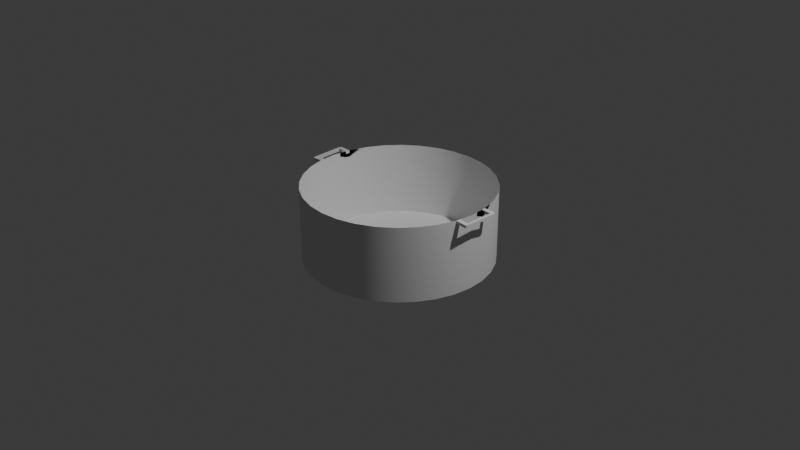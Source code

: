 # Source: Boiling_Pan.blend  (saved by Blender 4.5.88; exported with 4.5.12 LTS)
import bpy
from mathutils import Matrix  # noqa: F401  (used for matrix-valued properties, if any)

bpy.ops.wm.read_factory_settings(use_empty=True)
scene = bpy.context.scene
scene.name = 'Scene'

# ---- collections
col_collection = bpy.data.collections.new('Collection'); scene.collection.children.link(col_collection)

# ---- world
world_world = bpy.data.worlds.new('World'); scene.world = world_world
world_world.use_nodes = True; world_world.node_tree.nodes.clear()
_N = world_world.node_tree.nodes; _L = world_world.node_tree.links
n0 = _N.new('ShaderNodeOutputWorld'); n0.name = 'World Output'; n0.location = (200, 100)
n1 = _N.new('ShaderNodeBackground'); n1.name = 'Background'; n1.location = (-200, 100)
n1.inputs[0].default_value = (0.05088, 0.05088, 0.05088, 1.0)
_L.new(n1.outputs[0], n0.inputs[0])
n0.is_active_output = True
world_world.color = (0.05088, 0.05088, 0.05088)
world_world.sun_shadow_jitter_overblur = 0.0

# ---- cameras
cam_camera = bpy.data.cameras.new('Camera')
cam_camera.clip_end = 100.0
cam_camera.ortho_scale = 7.314

# ---- lights
light_light = bpy.data.lights.new('Light', 'POINT')
light_light.energy = 1000.0
light_light.shadow_soft_size = 0.1

# ---- meshes
me_cylinder = bpy.data.meshes.new('Cylinder')
me_cylinder.from_pydata([(0.0, 1.0, -1.0), (0.0, 1.0, 1.0), (0.1951, 0.9808, -1.0), (0.1951, 0.9808, 1.0), (0.3827, 0.9239, -1.0), (0.3827, 0.9239, 1.0), (0.5556, 0.8315, -1.0), (0.5556, 0.8315, 1.0), (0.7071, 0.7071, -1.0), (0.7071, 0.7071, 1.0), (0.8315, 0.5556, -1.0), (0.8315, 0.5556, 1.0), (0.9239, 0.3827, -1.0), (0.9239, 0.3827, 1.0), (0.9808, 0.1951, -1.0), (0.9808, 0.1951, 1.0), (1.0, 0.0, -1.0), (1.0, 0.0, 1.0), (0.9808, -0.1951, -1.0), (0.9808, -0.1951, 1.0), (0.9239, -0.3827, -1.0), (0.9239, -0.3827, 1.0), (0.8315, -0.5556, -1.0), (0.8315, -0.5556, 1.0), (0.7071, -0.7071, -1.0), (0.7071, -0.7071, 1.0), (0.5556, -0.8315, -1.0), (0.5556, -0.8315, 1.0), (0.3827, -0.9239, -1.0), (0.3827, -0.9239, 1.0), (0.1951, -0.9808, -1.0), (0.1951, -0.9808, 1.0), (0.0, -1.0, -1.0), (0.0, -1.0, 1.0), (0.9808, 0.1951, 0.7267), (1.0, 0.0, 0.7267), (0.9808, -0.1951, 0.7267), (0.9851, 0.1511, 1.0), (0.9851, 0.1511, 0.7267), (0.9808, 0.1951, 0.9238), (0.9851, 0.1511, 0.9238), (1.111, -0.1511, 0.9839), (1.111, -0.1518, 0.9077), (1.081, -0.1485, 0.9841), (1.081, -0.1492, 0.9079), (1.077, -0.1961, 0.9868), (1.077, -0.1968, 0.9106), (1.087, 0.1951, 1.0), (1.091, 0.1511, 0.9238), (1.091, 0.1511, 1.0), (1.087, 0.1951, 0.9238), (1.121, 0.1511, 0.9238), (1.121, 0.1511, 1.0), (0.9904, -0.09755, 1.0), (0.9904, -0.09755, 0.7267), (1.0, 0.0, 0.8634), (0.9808, -0.1951, 0.8634), (0.9904, -0.09755, 0.8634), (0.9808, -0.1951, 0.795), (0.9856, -0.1463, 1.0), (0.9856, -0.1463, 0.7267), (0.9808, -0.1951, 0.9317), (0.9904, -0.09755, 0.9317), (0.9904, -0.09755, 0.795), (0.9856, -0.1463, 0.8634), (0.9856, -0.1463, 0.795), (0.9856, -0.1463, 0.9317), (0.9855, -0.1464, 0.999), (0.9861, -0.1464, 0.9304), (0.9813, -0.193, 0.9942), (0.9799, -0.1953, 0.9305), (1.092, -0.1973, 0.9868), (1.108, -0.1835, 0.9858), (1.094, -0.1974, 0.9867), (1.097, -0.197, 0.9867), (1.099, -0.1963, 0.9866), (1.101, -0.1952, 0.9866), (1.103, -0.1938, 0.9865), (1.105, -0.1921, 0.9864), (1.106, -0.1902, 0.9862), (1.107, -0.1881, 0.9861), (1.108, -0.1858, 0.986), (1.108, -0.1842, 0.9096), (1.092, -0.198, 0.9106), (1.108, -0.1865, 0.9097), (1.107, -0.1888, 0.9099), (1.106, -0.1909, 0.91), (1.104, -0.1928, 0.9101), (1.103, -0.1945, 0.9103), (1.101, -0.1959, 0.9103), (1.099, -0.197, 0.9104), (1.096, -0.1977, 0.9105), (1.094, -0.198, 0.9105), (1.097, 0.1951, 0.9238), (1.118, 0.1754, 0.9238), (1.1, 0.1948, 0.9238), (1.103, 0.1941, 0.9238), (1.106, 0.1929, 0.9238), (1.109, 0.1913, 0.9238), (1.111, 0.1893, 0.9238), (1.113, 0.187, 0.9238), (1.115, 0.1843, 0.9238), (1.117, 0.1815, 0.9238), (1.118, 0.1785, 0.9238), (1.118, 0.1754, 1.0), (1.097, 0.1951, 1.0), (1.118, 0.1785, 1.0), (1.117, 0.1815, 1.0), (1.115, 0.1843, 1.0), (1.113, 0.187, 1.0), (1.111, 0.1893, 1.0), (1.109, 0.1913, 1.0), (1.106, 0.1929, 1.0), (1.103, 0.1941, 1.0), (1.1, 0.1948, 1.0), (-0.1951, 0.9808, -1.0), (-0.1951, 0.9808, 1.0), (-0.3827, 0.9239, -1.0), (-0.3827, 0.9239, 1.0), (-0.5556, 0.8315, -1.0), (-0.5556, 0.8315, 1.0), (-0.7071, 0.7071, -1.0), (-0.7071, 0.7071, 1.0), (-0.8315, 0.5556, -1.0), (-0.8315, 0.5556, 1.0), (-0.9239, 0.3827, -1.0), (-0.9239, 0.3827, 1.0), (-0.9808, 0.1951, -1.0), (-0.9808, 0.1951, 1.0), (-1.0, 0.0, -1.0), (-1.0, 0.0, 1.0), (-0.9808, -0.1951, -1.0), (-0.9808, -0.1951, 1.0), (-0.9239, -0.3827, -1.0), (-0.9239, -0.3827, 1.0), (-0.8315, -0.5556, -1.0), (-0.8315, -0.5556, 1.0), (-0.7071, -0.7071, -1.0), (-0.7071, -0.7071, 1.0), (-0.5556, -0.8315, -1.0), (-0.5556, -0.8315, 1.0), (-0.3827, -0.9239, -1.0), (-0.3827, -0.9239, 1.0), (-0.1951, -0.9808, -1.0), (-0.1951, -0.9808, 1.0), (-0.9808, 0.1951, 0.7267), (-1.0, 0.0, 0.7267), (-0.9808, -0.1951, 0.7267), (-0.9851, 0.1511, 1.0), (-0.9851, 0.1511, 0.7267), (-0.9808, 0.1951, 0.9238), (-0.9851, 0.1511, 0.9238), (-1.111, -0.1511, 0.9839), (-1.111, -0.1518, 0.9077), (-1.081, -0.1485, 0.9841), (-1.081, -0.1492, 0.9079), (-1.077, -0.1961, 0.9868), (-1.077, -0.1968, 0.9106), (-1.087, 0.1951, 1.0), (-1.091, 0.1511, 0.9238), (-1.091, 0.1511, 1.0), (-1.087, 0.1951, 0.9238), (-1.121, 0.1511, 0.9238), (-1.121, 0.1511, 1.0), (-0.9904, -0.09755, 1.0), (-0.9904, -0.09755, 0.7267), (-1.0, 0.0, 0.8634), (-0.9808, -0.1951, 0.8634), (-0.9904, -0.09755, 0.8634), (-0.9808, -0.1951, 0.795), (-0.9856, -0.1463, 1.0), (-0.9856, -0.1463, 0.7267), (-0.9808, -0.1951, 0.9317), (-0.9904, -0.09755, 0.9317), (-0.9904, -0.09755, 0.795), (-0.9856, -0.1463, 0.8634), (-0.9856, -0.1463, 0.795), (-0.9856, -0.1463, 0.9317), (-0.9855, -0.1464, 0.999), (-0.9861, -0.1464, 0.9304), (-0.9813, -0.193, 0.9942), (-0.9799, -0.1953, 0.9305), (-1.092, -0.1973, 0.9868), (-1.108, -0.1835, 0.9858), (-1.094, -0.1974, 0.9867), (-1.097, -0.197, 0.9867), (-1.099, -0.1963, 0.9866), (-1.101, -0.1952, 0.9866), (-1.103, -0.1938, 0.9865), (-1.105, -0.1921, 0.9864), (-1.106, -0.1902, 0.9862), (-1.107, -0.1881, 0.9861), (-1.108, -0.1858, 0.986), (-1.108, -0.1842, 0.9096), (-1.092, -0.198, 0.9106), (-1.108, -0.1865, 0.9097), (-1.107, -0.1888, 0.9099), (-1.106, -0.1909, 0.91), (-1.104, -0.1928, 0.9101), (-1.103, -0.1945, 0.9103), (-1.101, -0.1959, 0.9103), (-1.099, -0.197, 0.9104), (-1.096, -0.1977, 0.9105), (-1.094, -0.198, 0.9105), (-1.097, 0.1951, 0.9238), (-1.118, 0.1754, 0.9238), (-1.1, 0.1948, 0.9238), (-1.103, 0.1941, 0.9238), (-1.106, 0.1929, 0.9238), (-1.109, 0.1913, 0.9238), (-1.111, 0.1893, 0.9238), (-1.113, 0.187, 0.9238), (-1.115, 0.1843, 0.9238), (-1.117, 0.1815, 0.9238), (-1.118, 0.1785, 0.9238), (-1.118, 0.1754, 1.0), (-1.097, 0.1951, 1.0), (-1.118, 0.1785, 1.0), (-1.117, 0.1815, 1.0), (-1.115, 0.1843, 1.0), (-1.113, 0.187, 1.0), (-1.111, 0.1893, 1.0), (-1.109, 0.1913, 1.0), (-1.106, 0.1929, 1.0), (-1.103, 0.1941, 1.0), (-1.1, 0.1948, 1.0)], [], [(0, 1, 3, 2), (2, 3, 5, 4), (4, 5, 7, 6), (6, 7, 9, 8), (8, 9, 11, 10), (10, 11, 13, 12), (12, 13, 15, 39, 34, 14), (14, 34, 38, 35, 16), (16, 35, 54, 60, 36, 18), (18, 36, 58, 56, 61, 19, 21, 20), (20, 21, 23, 22), (22, 23, 25, 24), (24, 25, 27, 26), (26, 27, 29, 28), (28, 29, 31, 30), (30, 31, 33, 32), (57, 55, 17, 53, 62), (35, 38, 40, 37, 17, 55), (32, 0, 2, 4, 6, 8, 10, 12, 14, 16, 18, 20, 22, 24, 26, 28, 30), (39, 40, 38, 34), (51, 52, 41, 42), (48, 51, 42, 44), (49, 48, 44, 43), (37, 15, 47, 49), (52, 49, 43, 41), (45, 43, 67, 69), (40, 39, 50, 48), (37, 40, 48, 49), (39, 15, 47, 50), (66, 62, 53, 59), (65, 63, 57, 64), (54, 35, 55, 57, 63), (58, 65, 64, 56), (36, 60, 65, 58), (60, 54, 63, 65), (61, 66, 59, 19), (56, 64, 66, 61), (64, 57, 62, 66), (67, 68, 70, 69), (46, 45, 69, 70), (44, 46, 70, 68), (43, 44, 68, 67), (71, 83, 92, 73), (73, 92, 91, 74), (74, 91, 90, 75), (75, 90, 89, 76), (76, 89, 88, 77), (77, 88, 87, 78), (78, 87, 86, 79), (79, 86, 85, 80), (80, 85, 84, 81), (81, 84, 82, 72), (41, 43, 45, 71, 73, 74, 75, 76, 77, 78, 79, 80, 81, 72), (45, 46, 83, 71), (42, 41, 72, 82), (44, 42, 82, 84, 85, 86, 87, 88, 89, 90, 91, 92, 83, 46), (104, 94, 103, 106), (106, 103, 102, 107), (107, 102, 101, 108), (108, 101, 100, 109), (109, 100, 99, 110), (110, 99, 98, 111), (111, 98, 97, 112), (112, 97, 96, 113), (113, 96, 95, 114), (114, 95, 93, 105), (50, 47, 105, 93), (48, 50, 93, 95, 96, 97, 98, 99, 100, 101, 102, 103, 94, 51), (94, 104, 52, 51), (49, 47, 105, 114, 113, 112, 111, 110, 109, 108, 107, 106, 104, 52), (40, 37, 15, 39), (0, 115, 116, 1), (115, 117, 118, 116), (117, 119, 120, 118), (119, 121, 122, 120), (121, 123, 124, 122), (123, 125, 126, 124), (125, 127, 145, 150, 128, 126), (127, 129, 146, 149, 145), (129, 131, 147, 171, 165, 146), (131, 133, 134, 132, 172, 167, 169, 147), (133, 135, 136, 134), (135, 137, 138, 136), (137, 139, 140, 138), (139, 141, 142, 140), (141, 143, 144, 142), (143, 32, 33, 144), (168, 173, 164, 130, 166), (146, 166, 130, 148, 151, 149), (32, 143, 141, 139, 137, 135, 133, 131, 129, 127, 125, 123, 121, 119, 117, 115, 0), (150, 145, 149, 151), (162, 153, 152, 163), (159, 155, 153, 162), (160, 154, 155, 159), (148, 160, 158, 128), (163, 152, 154, 160), (156, 180, 178, 154), (151, 159, 161, 150), (148, 160, 159, 151), (150, 161, 158, 128), (177, 170, 164, 173), (176, 175, 168, 174), (165, 174, 168, 166, 146), (169, 167, 175, 176), (147, 169, 176, 171), (171, 176, 174, 165), (172, 132, 170, 177), (167, 172, 177, 175), (175, 177, 173, 168), (178, 180, 181, 179), (157, 181, 180, 156), (155, 179, 181, 157), (154, 178, 179, 155), (182, 184, 203, 194), (184, 185, 202, 203), (185, 186, 201, 202), (186, 187, 200, 201), (187, 188, 199, 200), (188, 189, 198, 199), (189, 190, 197, 198), (190, 191, 196, 197), (191, 192, 195, 196), (192, 183, 193, 195), (152, 183, 192, 191, 190, 189, 188, 187, 186, 185, 184, 182, 156, 154), (156, 182, 194, 157), (153, 193, 183, 152), (155, 157, 194, 203, 202, 201, 200, 199, 198, 197, 196, 195, 193, 153), (215, 217, 214, 205), (217, 218, 213, 214), (218, 219, 212, 213), (219, 220, 211, 212), (220, 221, 210, 211), (221, 222, 209, 210), (222, 223, 208, 209), (223, 224, 207, 208), (224, 225, 206, 207), (225, 216, 204, 206), (161, 204, 216, 158), (159, 162, 205, 214, 213, 212, 211, 210, 209, 208, 207, 206, 204, 161), (205, 162, 163, 215), (160, 163, 215, 217, 218, 219, 220, 221, 222, 223, 224, 225, 216, 158), (151, 150, 128, 148)])
me_cylinder.polygons.foreach_set('use_smooth', [True] * 142)
_k = set([(0, 2), (0, 115), (2, 4), (4, 6), (6, 8), (8, 10), (10, 12), (12, 14), (14, 16), (15, 37), (15, 47), (16, 18), (18, 20), (20, 22), (22, 24), (24, 26), (26, 28), (28, 30), (30, 32), (32, 143), (37, 49), (39, 50), (40, 48), (41, 52), (41, 72), (42, 51), (42, 82), (43, 44), (43, 49), (43, 67), (44, 48), (44, 68), (45, 69), (45, 71), (46, 70), (46, 83), (47, 105), (48, 49), (49, 52), (50, 93), (51, 94), (52, 104), (67, 68), (67, 69), (68, 70), (69, 70), (71, 73), (72, 81), (73, 74), (74, 75), (75, 76), (76, 77), (77, 78), (78, 79), (79, 80), (80, 81), (82, 84), (83, 92), (84, 85), (85, 86), (86, 87), (87, 88), (88, 89), (89, 90), (90, 91), (91, 92), (93, 95), (94, 103), (95, 96), (96, 97), (97, 98), (98, 99), (99, 100), (100, 101), (101, 102), (102, 103), (104, 106), (105, 114), (106, 107), (107, 108), (108, 109), (109, 110), (110, 111), (111, 112), (112, 113), (113, 114), (115, 117), (117, 119), (119, 121), (121, 123), (123, 125), (125, 127), (127, 129), (128, 148), (128, 158), (129, 131), (131, 133), (133, 135), (135, 137), (137, 139), (139, 141), (141, 143), (148, 160), (150, 161), (151, 159), (152, 163), (152, 183), (153, 162), (153, 193), (154, 155), (154, 160), (154, 178), (155, 159), (155, 179), (156, 180), (156, 182), (157, 181), (157, 194), (158, 216), (159, 160), (160, 163), (161, 204), (162, 205), (163, 215), (178, 179), (178, 180), (179, 181), (180, 181), (182, 184), (183, 192), (184, 185), (185, 186), (186, 187), (187, 188), (188, 189), (189, 190), (190, 191), (191, 192), (193, 195), (194, 203), (195, 196), (196, 197), (197, 198), (198, 199), (199, 200), (200, 201), (201, 202), (202, 203), (204, 206), (205, 214), (206, 207), (207, 208), (208, 209), (209, 210), (210, 211), (211, 212), (212, 213), (213, 214), (215, 217), (216, 225), (217, 218), (218, 219), (219, 220), (220, 221), (221, 222), (222, 223), (223, 224), (224, 225)])
me_cylinder.attributes.new('sharp_edge', 'BOOLEAN', 'EDGE').data.foreach_set('value', [ (min(e.vertices), max(e.vertices)) in _k for e in me_cylinder.edges])
_uv = me_cylinder.uv_layers.new(name='UVMap')
_uv.uv.foreach_set('vector', [1.0, 0.5, 1.0, 1.0, 0.9688, 1.0, 0.9688, 0.5, 0.9688, 0.5, 0.9688, 1.0, 0.9375, 1.0, 0.9375, 0.5, 0.9375, 0.5, 0.9375, 1.0, 0.9062, 1.0, 0.9062, 0.5, 0.9062, 0.5, 0.9062, 1.0, 0.875, 1.0, 0.875, 0.5, 0.875, 0.5, 0.875, 1.0, 0.8438, 1.0, 0.8438, 0.5, 0.8438, 0.5, 0.8438, 1.0, 0.8125, 1.0, 0.8125, 0.5, 0.8125, 0.5, 0.8125, 1.0, 0.7812, 1.0, 0.7812, 0.9809, 0.7812, 0.9317, 0.7812, 0.5, 0.7812, 0.5, 0.7812, 0.9317, 0.7742, 0.9317, 0.75, 0.9317, 0.75, 0.5, 0.75, 0.5, 0.75, 0.9317, 0.7344, 0.9317, 0.7266, 0.9317, 0.7188, 0.9317, 0.7188, 0.5, 0.7188, 0.5, 0.7188, 0.9317, 0.7188, 0.9488, 0.7188, 0.9658, 0.7188, 0.9829, 0.7188, 1.0, 0.6875, 1.0, 0.6875, 0.5, 0.6875, 0.5, 0.6875, 1.0, 0.6562, 1.0, 0.6562, 0.5, 0.6562, 0.5, 0.6562, 1.0, 0.625, 1.0, 0.625, 0.5, 0.625, 0.5, 0.625, 1.0, 0.5938, 1.0, 0.5938, 0.5, 0.5938, 0.5, 0.5938, 1.0, 0.5625, 1.0, 0.5625, 0.5, 0.5625, 0.5, 0.5625, 1.0, 0.5312, 1.0, 0.5312, 0.5, 0.5312, 0.5, 0.5312, 1.0, 0.5, 1.0, 0.5, 0.5, 0.7344, 0.9658, 0.75, 0.9658, 0.75, 1.0, 0.7344, 1.0, 0.7344, 0.9829, 0.75, 0.9317, 0.7742, 0.9317, 0.7742, 0.9809, 0.7742, 1.0, 0.75, 1.0, 0.75, 0.9658, 0.75, 0.01, 0.75, 0.49, 0.7968, 0.4854, 0.8418, 0.4717, 0.8833, 0.4496, 0.9197, 0.4197, 0.9496, 0.3833, 0.9717, 0.3418, 0.9854, 0.2968, 0.99, 0.25, 0.9854, 0.2032, 0.9717, 0.1582, 0.9496, 0.1167, 0.9197, 0.08029, 0.8833, 0.05045, 0.8418, 0.02827, 0.7968, 0.01461, 0.7812, 0.9809, 0.7742, 0.9809, 0.7742, 0.9317, 0.7812, 0.9317, 0.0, 0.0, 0.0, 0.0, 0.0, 0.0, 0.0, 0.0, 0.7742, 0.9809, 0.7742, 0.9809, 0.7742, 0.9809, 0.7742, 0.9809, 0.7742, 1.0, 0.7742, 0.9809, 0.7742, 0.9809, 0.7742, 1.0, 0.0, 0.0, 0.0, 0.0, 0.0, 0.0, 0.0, 0.0, 0.0, 0.0, 0.0, 0.0, 0.0, 0.0, 0.0, 0.0, 0.0, 0.0, 0.0, 0.0, 0.0, 0.0, 0.0, 0.0, 0.7742, 0.9809, 0.7812, 0.9809, 0.7812, 0.9809, 0.7742, 0.9809, 0.7742, 1.0, 0.7742, 0.9809, 0.7742, 0.9809, 0.7742, 1.0, 0.7812, 0.9809, 0.7812, 1.0, 0.7812, 1.0, 0.7812, 0.9809, 0.7266, 0.9829, 0.7344, 0.9829, 0.7344, 1.0, 0.7266, 1.0, 0.7266, 0.9488, 0.7344, 0.9488, 0.7344, 0.9658, 0.7266, 0.9658, 0.7344, 0.9317, 0.75, 0.9317, 0.75, 0.9658, 0.7344, 0.9658, 0.7344, 0.9488, 0.7188, 0.9488, 0.7266, 0.9488, 0.7266, 0.9658, 0.7188, 0.9658, 0.7188, 0.9317, 0.7266, 0.9317, 0.7266, 0.9488, 0.7188, 0.9488, 0.7266, 0.9317, 0.7344, 0.9317, 0.7344, 0.9488, 0.7266, 0.9488, 0.7188, 0.9829, 0.7266, 0.9829, 0.7266, 1.0, 0.7188, 1.0, 0.7188, 0.9658, 0.7266, 0.9658, 0.7266, 0.9829, 0.7188, 0.9829, 0.7266, 0.9658, 0.7344, 0.9658, 0.7344, 0.9829, 0.7266, 0.9829, 0.7742, 1.0, 0.7742, 0.9809, 0.7742, 0.9809, 0.7742, 1.0, 0.7742, 0.9809, 0.7742, 1.0, 0.7742, 1.0, 0.7742, 0.9809, 0.7742, 0.9809, 0.7742, 0.9809, 0.7742, 0.9809, 0.7742, 0.9809, 0.7742, 1.0, 0.7742, 0.9809, 0.7742, 0.9809, 0.7742, 1.0, 0.7742, 1.0, 0.7742, 0.9809, 0.7742, 0.9809, 0.7742, 1.0, 0.7742, 1.0, 0.7742, 0.9809, 0.7742, 0.9809, 0.7742, 1.0, 0.7742, 1.0, 0.7742, 0.9809, 0.7742, 0.9809, 0.7742, 1.0, 0.7742, 1.0, 0.7742, 0.9809, 0.7742, 0.9809, 0.7742, 1.0, 0.7742, 1.0, 0.7742, 0.9809, 0.7742, 0.9809, 0.7742, 0.9999, 0.0, 0.0, 0.0, 0.0, 0.0, 0.0, 0.0, 0.0, 0.0, 0.0, 0.0, 0.0, 0.0, 0.0, 0.0, 0.0, 0.0, 0.0, 0.0, 0.0, 0.0, 0.0, 0.0, 0.0, 0.0, 0.0, 0.0, 0.0, 0.0, 0.0, 0.0, 0.0, 0.0, 0.0, 0.0, 0.0, 0.0, 0.0, 0.0, 0.0, 0.0, 0.0, 0.0, 0.0, 0.0, 0.0, 0.0, 0.0, 0.0, 0.0, 0.0, 0.0, 0.0, 0.0, 0.0, 0.0, 0.0, 0.0, 0.0, 0.0, 0.0, 0.0, 0.0, 0.0, 0.0, 0.0, 0.0, 0.0, 0.7742, 1.0, 0.7742, 0.9809, 0.7742, 0.9809, 0.7742, 1.0, 0.0, 0.0, 0.0, 0.0, 0.0, 0.0, 0.0, 0.0, 0.7742, 0.9809, 0.7742, 0.9809, 0.7742, 0.9809, 0.7742, 0.9809, 0.7742, 0.9809, 0.7742, 0.9809, 0.7742, 0.9809, 0.7742, 0.9809, 0.7742, 0.9809, 0.7742, 0.9809, 0.7742, 0.9809, 0.7742, 0.9809, 0.7742, 0.9809, 0.7742, 0.9809, 0.4315, 0.5523, 0.5594, 0.7039, 0.6965, 0.8769, 0.4866, 0.6229, 0.4866, 0.6229, 0.6965, 0.8769, 0.7116, 0.8954, 0.5412, 0.6928, 0.5412, 0.6928, 0.7116, 0.8954, 0.7265, 0.9137, 0.594, 0.7603, 0.594, 0.7603, 0.7265, 0.9137, 0.7408, 0.9313, 0.6436, 0.8238, 0.6436, 0.8238, 0.7408, 0.9313, 0.7806, 0.9809, 0.7812, 1.0, 0.7812, 1.0, 0.7806, 0.9809, 0.7808, 0.9809, 0.7812, 1.0, 0.7812, 1.0, 0.7808, 0.9809, 0.781, 0.9809, 0.7812, 1.0, 0.7812, 1.0, 0.781, 0.9809, 0.7811, 0.9809, 0.7812, 1.0, 0.7812, 1.0, 0.7811, 0.9809, 0.7812, 0.9809, 0.7812, 1.0, 0.7812, 1.0, 0.7812, 0.9809, 0.7812, 0.9809, 0.7812, 1.0, 0.7812, 0.9809, 0.7812, 1.0, 0.7812, 1.0, 0.7812, 0.9809, 0.7742, 0.9809, 0.7812, 0.9809, 0.7812, 0.9809, 0.7812, 0.9809, 0.7811, 0.9809, 0.781, 0.9809, 0.7808, 0.9809, 0.7806, 0.9809, 0.7408, 0.9313, 0.7265, 0.9137, 0.7116, 0.8954, 0.6965, 0.8769, 0.5594, 0.7039, 0.7742, 0.9809, 0.5594, 0.7039, 0.4315, 0.5523, 0.0, 0.0, 0.0, 0.0, 0.0, 0.0, 0.0, 0.0, 0.0, 0.0, 0.0, 0.0, 0.0, 0.0, 0.0, 0.0, 0.0, 0.0, 0.0, 0.0, 0.0, 0.0, 0.0, 0.0, 0.0, 0.0, 0.0, 0.0, 0.0, 0.0, 0.0, 0.0, 0.0, 0.0, 0.0, 0.0, 0.0, 0.0, 0.0, 0.0, 1.0, 0.5, 0.9688, 0.5, 0.9688, 1.0, 1.0, 1.0, 0.9688, 0.5, 0.9375, 0.5, 0.9375, 1.0, 0.9688, 1.0, 0.9375, 0.5, 0.9062, 0.5, 0.9062, 1.0, 0.9375, 1.0, 0.9062, 0.5, 0.875, 0.5, 0.875, 1.0, 0.9062, 1.0, 0.875, 0.5, 0.8438, 0.5, 0.8438, 1.0, 0.875, 1.0, 0.8438, 0.5, 0.8125, 0.5, 0.8125, 1.0, 0.8438, 1.0, 0.8125, 0.5, 0.7812, 0.5, 0.7812, 0.9317, 0.7812, 0.9809, 0.7812, 1.0, 0.8125, 1.0, 0.7812, 0.5, 0.75, 0.5, 0.75, 0.9317, 0.7742, 0.9317, 0.7812, 0.9317, 0.75, 0.5, 0.7188, 0.5, 0.7188, 0.9317, 0.7266, 0.9317, 0.7344, 0.9317, 0.75, 0.9317, 0.7188, 0.5, 0.6875, 0.5, 0.6875, 1.0, 0.7188, 1.0, 0.7188, 0.9829, 0.7188, 0.9658, 0.7188, 0.9488, 0.7188, 0.9317, 0.6875, 0.5, 0.6562, 0.5, 0.6562, 1.0, 0.6875, 1.0, 0.6562, 0.5, 0.625, 0.5, 0.625, 1.0, 0.6562, 1.0, 0.625, 0.5, 0.5938, 0.5, 0.5938, 1.0, 0.625, 1.0, 0.5938, 0.5, 0.5625, 0.5, 0.5625, 1.0, 0.5938, 1.0, 0.5625, 0.5, 0.5312, 0.5, 0.5312, 1.0, 0.5625, 1.0, 0.5312, 0.5, 0.5, 0.5, 0.5, 1.0, 0.5312, 1.0, 0.7344, 0.9658, 0.7344, 0.9829, 0.7344, 1.0, 0.75, 1.0, 0.75, 0.9658, 0.75, 0.9317, 0.75, 0.9658, 0.75, 1.0, 0.7742, 1.0, 0.7742, 0.9809, 0.7742, 0.9317, 0.75, 0.01, 0.7968, 0.01461, 0.8418, 0.02827, 0.8833, 0.05045, 0.9197, 0.08029, 0.9496, 0.1167, 0.9717, 0.1582, 0.9854, 0.2032, 0.99, 0.25, 0.9854, 0.2968, 0.9717, 0.3418, 0.9496, 0.3833, 0.9197, 0.4197, 0.8833, 0.4496, 0.8418, 0.4717, 0.7968, 0.4854, 0.75, 0.49, 0.7812, 0.9809, 0.7812, 0.9317, 0.7742, 0.9317, 0.7742, 0.9809, 0.0, 0.0, 0.0, 0.0, 0.0, 0.0, 0.0, 0.0, 0.7742, 0.9809, 0.7742, 0.9809, 0.7742, 0.9809, 0.7742, 0.9809, 0.7742, 1.0, 0.7742, 1.0, 0.7742, 0.9809, 0.7742, 0.9809, 0.0, 0.0, 0.0, 0.0, 0.0, 0.0, 0.0, 0.0, 0.0, 0.0, 0.0, 0.0, 0.0, 0.0, 0.0, 0.0, 0.0, 0.0, 0.0, 0.0, 0.0, 0.0, 0.0, 0.0, 0.7742, 0.9809, 0.7742, 0.9809, 0.7812, 0.9809, 0.7812, 0.9809, 0.7742, 1.0, 0.7742, 1.0, 0.7742, 0.9809, 0.7742, 0.9809, 0.7812, 0.9809, 0.7812, 0.9809, 0.7812, 1.0, 0.7812, 1.0, 0.7266, 0.9829, 0.7266, 1.0, 0.7344, 1.0, 0.7344, 0.9829, 0.7266, 0.9488, 0.7266, 0.9658, 0.7344, 0.9658, 0.7344, 0.9488, 0.7344, 0.9317, 0.7344, 0.9488, 0.7344, 0.9658, 0.75, 0.9658, 0.75, 0.9317, 0.7188, 0.9488, 0.7188, 0.9658, 0.7266, 0.9658, 0.7266, 0.9488, 0.7188, 0.9317, 0.7188, 0.9488, 0.7266, 0.9488, 0.7266, 0.9317, 0.7266, 0.9317, 0.7266, 0.9488, 0.7344, 0.9488, 0.7344, 0.9317, 0.7188, 0.9829, 0.7188, 1.0, 0.7266, 1.0, 0.7266, 0.9829, 0.7188, 0.9658, 0.7188, 0.9829, 0.7266, 0.9829, 0.7266, 0.9658, 0.7266, 0.9658, 0.7266, 0.9829, 0.7344, 0.9829, 0.7344, 0.9658, 0.7742, 1.0, 0.7742, 1.0, 0.7742, 0.9809, 0.7742, 0.9809, 0.7742, 0.9809, 0.7742, 0.9809, 0.7742, 1.0, 0.7742, 1.0, 0.7742, 0.9809, 0.7742, 0.9809, 0.7742, 0.9809, 0.7742, 0.9809, 0.7742, 1.0, 0.7742, 1.0, 0.7742, 0.9809, 0.7742, 0.9809, 0.7742, 1.0, 0.7742, 1.0, 0.7742, 0.9809, 0.7742, 0.9809, 0.7742, 1.0, 0.7742, 1.0, 0.7742, 0.9809, 0.7742, 0.9809, 0.7742, 1.0, 0.7742, 1.0, 0.7742, 0.9809, 0.7742, 0.9809, 0.7742, 1.0, 0.7742, 1.0, 0.7742, 0.9809, 0.7742, 0.9809, 0.7742, 1.0, 0.7742, 0.9999, 0.7742, 0.9809, 0.7742, 0.9809, 0.0, 0.0, 0.0, 0.0, 0.0, 0.0, 0.0, 0.0, 0.0, 0.0, 0.0, 0.0, 0.0, 0.0, 0.0, 0.0, 0.0, 0.0, 0.0, 0.0, 0.0, 0.0, 0.0, 0.0, 0.0, 0.0, 0.0, 0.0, 0.0, 0.0, 0.0, 0.0, 0.0, 0.0, 0.0, 0.0, 0.0, 0.0, 0.0, 0.0, 0.0, 0.0, 0.0, 0.0, 0.0, 0.0, 0.0, 0.0, 0.0, 0.0, 0.0, 0.0, 0.0, 0.0, 0.0, 0.0, 0.0, 0.0, 0.0, 0.0, 0.0, 0.0, 0.0, 0.0, 0.0, 0.0, 0.0, 0.0, 0.7742, 1.0, 0.7742, 1.0, 0.7742, 0.9809, 0.7742, 0.9809, 0.0, 0.0, 0.0, 0.0, 0.0, 0.0, 0.0, 0.0, 0.7742, 0.9809, 0.7742, 0.9809, 0.7742, 0.9809, 0.7742, 0.9809, 0.7742, 0.9809, 0.7742, 0.9809, 0.7742, 0.9809, 0.7742, 0.9809, 0.7742, 0.9809, 0.7742, 0.9809, 0.7742, 0.9809, 0.7742, 0.9809, 0.7742, 0.9809, 0.7742, 0.9809, 0.4315, 0.5523, 0.4866, 0.6229, 0.6965, 0.8769, 0.5594, 0.7039, 0.4866, 0.6229, 0.5412, 0.6928, 0.7116, 0.8954, 0.6965, 0.8769, 0.5412, 0.6928, 0.594, 0.7603, 0.7265, 0.9137, 0.7116, 0.8954, 0.594, 0.7603, 0.6436, 0.8238, 0.7408, 0.9313, 0.7265, 0.9137, 0.6436, 0.8238, 0.7812, 1.0, 0.7806, 0.9809, 0.7408, 0.9313, 0.7812, 1.0, 0.7812, 1.0, 0.7808, 0.9809, 0.7806, 0.9809, 0.7812, 1.0, 0.7812, 1.0, 0.781, 0.9809, 0.7808, 0.9809, 0.7812, 1.0, 0.7812, 1.0, 0.7811, 0.9809, 0.781, 0.9809, 0.7812, 1.0, 0.7812, 1.0, 0.7812, 0.9809, 0.7811, 0.9809, 0.7812, 1.0, 0.7812, 1.0, 0.7812, 0.9809, 0.7812, 0.9809, 0.7812, 0.9809, 0.7812, 0.9809, 0.7812, 1.0, 0.7812, 1.0, 0.7742, 0.9809, 0.7742, 0.9809, 0.5594, 0.7039, 0.6965, 0.8769, 0.7116, 0.8954, 0.7265, 0.9137, 0.7408, 0.9313, 0.7806, 0.9809, 0.7808, 0.9809, 0.781, 0.9809, 0.7811, 0.9809, 0.7812, 0.9809, 0.7812, 0.9809, 0.7812, 0.9809, 0.5594, 0.7039, 0.0, 0.0, 0.0, 0.0, 0.4315, 0.5523, 0.0, 0.0, 0.0, 0.0, 0.0, 0.0, 0.0, 0.0, 0.0, 0.0, 0.0, 0.0, 0.0, 0.0, 0.0, 0.0, 0.0, 0.0, 0.0, 0.0, 0.0, 0.0, 0.0, 0.0, 0.0, 0.0, 0.0, 0.0, 0.0, 0.0, 0.0, 0.0, 0.0, 0.0, 0.0, 0.0])
me_cylinder.update()

# ---- objects
ob_light = bpy.data.objects.new('Light', light_light)
ob_camera = bpy.data.objects.new('Camera', cam_camera)
ob_cylinder = bpy.data.objects.new('Cylinder', me_cylinder)

# ---- transforms, parenting, visibility, modifiers, constraints
ob_light.location = (4.076, 1.005, 5.904)
ob_light.rotation_euler = (0.6503, 0.05522, 1.866)
ob_light.lock_rotations_4d = False
ob_light.empty_display_type = 'ARROWS'
ob_light.color = (0.0, 0.0, 0.0, 0.0)
ob_light.lineart.crease_threshold = 0.0
ob_camera.location = (7.359, -6.926, 4.958)
ob_camera.rotation_euler = (1.109, 0.0, 0.8149)
ob_camera.lock_rotations_4d = False
ob_camera.empty_display_type = 'ARROWS'
ob_camera.color = (0.0, 0.0, 0.0, 0.0)
ob_camera.display_type = 'WIRE'
ob_camera.lineart.crease_threshold = 0.0
ob_cylinder.location = (0.0, 0.0, 0.0)
ob_cylinder.scale = (1.0, 1.0, 0.3956)

# ---- collection membership
col_collection.objects.link(ob_light)
col_collection.objects.link(ob_camera)
col_collection.objects.link(ob_cylinder)

# ---- scene / render settings (as saved in the file)
scene.camera = ob_camera
scene.frame_start = 1; scene.frame_end = 250; scene.frame_set(1)
scene.render.engine = 'BLENDER_EEVEE_NEXT'
bpy.context.view_layer.update()
